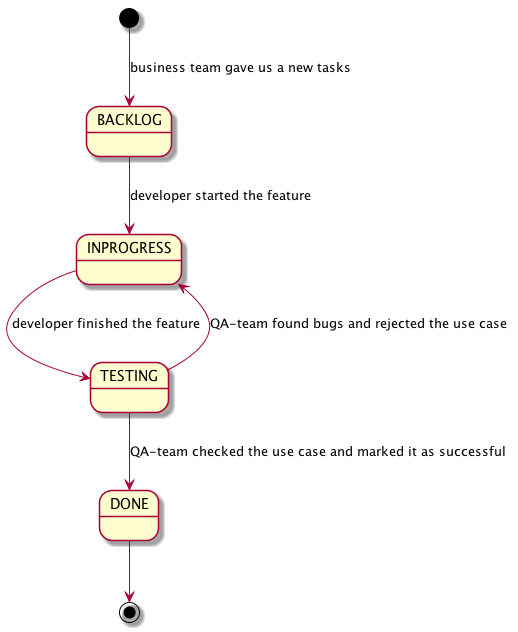

The diagram above was rendered by PlantUML. Its source (embedded in the PNG):
@startuml
[*] --> BACKLOG : business team gave us a new tasks
BACKLOG --> INPROGRESS : developer started the feature
INPROGRESS --> TESTING : developer finished the feature
TESTING -->DONE : QA-team checked the use case and marked it as successful
TESTING --> INPROGRESS : QA-team found bugs and rejected the use case
DONE --> [*]
@enduml